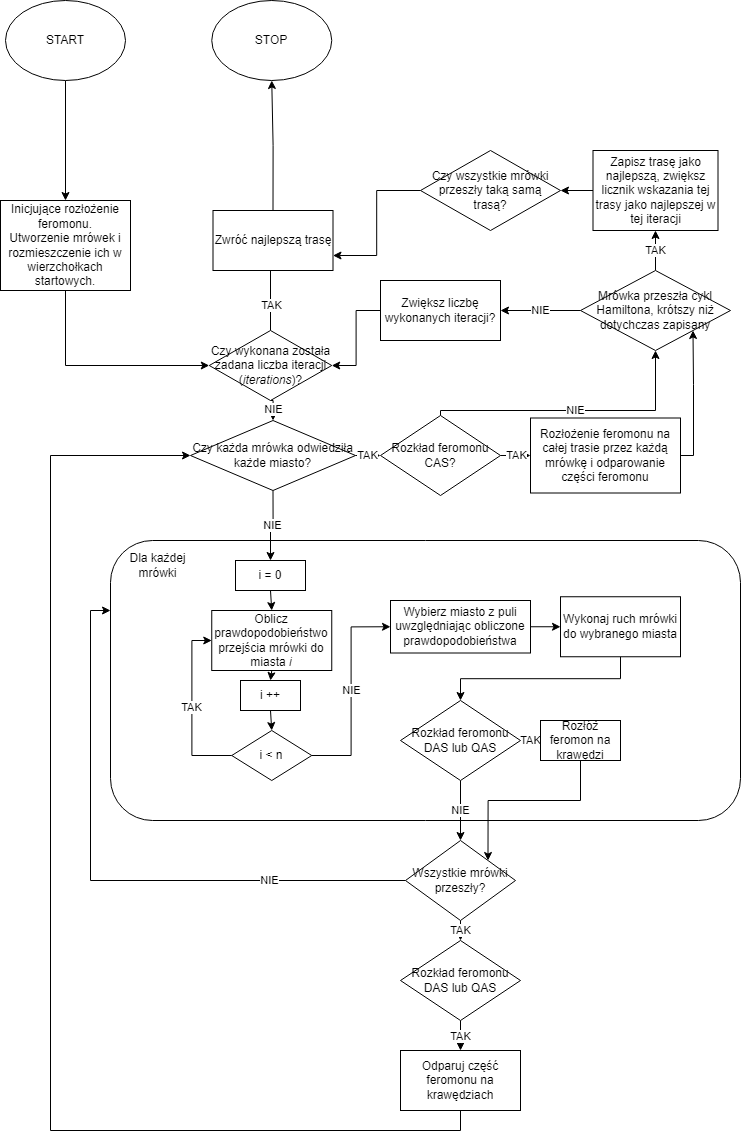

The diagram above was exported from draw.io. Its source (the exported page's mxGraphModel, read from the mxfile embedded in the PNG):
<mxGraphModel dx="2678" dy="2582" grid="1" gridSize="10" guides="1" tooltips="1" connect="1" arrows="1" fold="1" page="1" pageScale="1" pageWidth="1920" pageHeight="1200" math="0" shadow="0">
  <root>
    <mxCell id="0" />
    <mxCell id="1" parent="0" />
    <mxCell id="4dRA1pFD8XF2tuvusw5S-6" style="edgeStyle=orthogonalEdgeStyle;rounded=0;orthogonalLoop=1;jettySize=auto;html=1;exitX=0.5;exitY=1;exitDx=0;exitDy=0;entryX=0.5;entryY=0;entryDx=0;entryDy=0;" edge="1" parent="1" source="4dRA1pFD8XF2tuvusw5S-1" target="4dRA1pFD8XF2tuvusw5S-2">
      <mxGeometry relative="1" as="geometry" />
    </mxCell>
    <mxCell id="4dRA1pFD8XF2tuvusw5S-1" value="START" style="ellipse;whiteSpace=wrap;html=1;" vertex="1" parent="1">
      <mxGeometry x="-125" y="-20" width="120" height="80" as="geometry" />
    </mxCell>
    <mxCell id="4dRA1pFD8XF2tuvusw5S-7" style="edgeStyle=orthogonalEdgeStyle;rounded=0;orthogonalLoop=1;jettySize=auto;html=1;exitX=0.5;exitY=1;exitDx=0;exitDy=0;entryX=0;entryY=0.5;entryDx=0;entryDy=0;" edge="1" parent="1" source="4dRA1pFD8XF2tuvusw5S-2" target="4dRA1pFD8XF2tuvusw5S-3">
      <mxGeometry relative="1" as="geometry" />
    </mxCell>
    <mxCell id="4dRA1pFD8XF2tuvusw5S-2" value="Inicjujące rozłożenie feromonu.&lt;br&gt;Utworzenie mrówek i rozmieszczenie ich w wierzchołkach startowych." style="rounded=0;whiteSpace=wrap;html=1;" vertex="1" parent="1">
      <mxGeometry x="-130" y="180" width="130" height="90" as="geometry" />
    </mxCell>
    <mxCell id="4dRA1pFD8XF2tuvusw5S-8" style="edgeStyle=orthogonalEdgeStyle;rounded=0;orthogonalLoop=1;jettySize=auto;html=1;exitX=0.5;exitY=0;exitDx=0;exitDy=0;entryX=0.5;entryY=1;entryDx=0;entryDy=0;" edge="1" parent="1" source="4dRA1pFD8XF2tuvusw5S-3" target="4dRA1pFD8XF2tuvusw5S-59">
      <mxGeometry relative="1" as="geometry">
        <Array as="points">
          <mxPoint x="140" y="200" />
        </Array>
      </mxGeometry>
    </mxCell>
    <mxCell id="4dRA1pFD8XF2tuvusw5S-9" value="TAK" style="edgeLabel;html=1;align=center;verticalAlign=middle;resizable=0;points=[];" vertex="1" connectable="0" parent="4dRA1pFD8XF2tuvusw5S-8">
      <mxGeometry x="-0.6683" relative="1" as="geometry">
        <mxPoint as="offset" />
      </mxGeometry>
    </mxCell>
    <mxCell id="4dRA1pFD8XF2tuvusw5S-40" value="NIE" style="edgeStyle=orthogonalEdgeStyle;rounded=0;orthogonalLoop=1;jettySize=auto;html=1;exitX=0.5;exitY=1;exitDx=0;exitDy=0;entryX=0.5;entryY=0;entryDx=0;entryDy=0;" edge="1" parent="1" source="4dRA1pFD8XF2tuvusw5S-3" target="4dRA1pFD8XF2tuvusw5S-39">
      <mxGeometry relative="1" as="geometry" />
    </mxCell>
    <mxCell id="4dRA1pFD8XF2tuvusw5S-3" value="Czy wykonana została zadana liczba iteracji (&lt;i&gt;iterations&lt;/i&gt;)?" style="rhombus;whiteSpace=wrap;html=1;" vertex="1" parent="1">
      <mxGeometry x="78.75" y="310" width="122.5" height="70" as="geometry" />
    </mxCell>
    <mxCell id="4dRA1pFD8XF2tuvusw5S-4" value="" style="rounded=1;whiteSpace=wrap;html=1;" vertex="1" parent="1">
      <mxGeometry x="-20" y="520" width="630" height="280" as="geometry" />
    </mxCell>
    <mxCell id="4dRA1pFD8XF2tuvusw5S-5" value="STOP" style="ellipse;whiteSpace=wrap;html=1;" vertex="1" parent="1">
      <mxGeometry x="81.25" y="-20" width="120" height="80" as="geometry" />
    </mxCell>
    <mxCell id="4dRA1pFD8XF2tuvusw5S-11" value="Dla każdej mrówki" style="text;html=1;strokeColor=none;fillColor=none;align=center;verticalAlign=middle;whiteSpace=wrap;rounded=0;" vertex="1" parent="1">
      <mxGeometry x="-15" y="530" width="85" height="30" as="geometry" />
    </mxCell>
    <mxCell id="4dRA1pFD8XF2tuvusw5S-17" style="edgeStyle=orthogonalEdgeStyle;rounded=0;orthogonalLoop=1;jettySize=auto;html=1;exitX=0.5;exitY=1;exitDx=0;exitDy=0;entryX=0.5;entryY=0;entryDx=0;entryDy=0;" edge="1" parent="1" source="4dRA1pFD8XF2tuvusw5S-12" target="4dRA1pFD8XF2tuvusw5S-14">
      <mxGeometry relative="1" as="geometry" />
    </mxCell>
    <mxCell id="4dRA1pFD8XF2tuvusw5S-12" value="i = 0" style="rounded=0;whiteSpace=wrap;html=1;" vertex="1" parent="1">
      <mxGeometry x="105" y="540" width="70" height="30" as="geometry" />
    </mxCell>
    <mxCell id="4dRA1pFD8XF2tuvusw5S-20" value="TAK" style="edgeStyle=orthogonalEdgeStyle;rounded=0;orthogonalLoop=1;jettySize=auto;html=1;exitX=0;exitY=0.5;exitDx=0;exitDy=0;entryX=0;entryY=0.5;entryDx=0;entryDy=0;" edge="1" parent="1" source="4dRA1pFD8XF2tuvusw5S-13" target="4dRA1pFD8XF2tuvusw5S-14">
      <mxGeometry relative="1" as="geometry" />
    </mxCell>
    <mxCell id="4dRA1pFD8XF2tuvusw5S-22" value="NIE" style="edgeStyle=orthogonalEdgeStyle;rounded=0;orthogonalLoop=1;jettySize=auto;html=1;exitX=1;exitY=0.5;exitDx=0;exitDy=0;entryX=0;entryY=0.5;entryDx=0;entryDy=0;" edge="1" parent="1" source="4dRA1pFD8XF2tuvusw5S-13" target="4dRA1pFD8XF2tuvusw5S-21">
      <mxGeometry relative="1" as="geometry" />
    </mxCell>
    <mxCell id="4dRA1pFD8XF2tuvusw5S-13" value="i &amp;lt; n" style="rhombus;whiteSpace=wrap;html=1;" vertex="1" parent="1">
      <mxGeometry x="101.25" y="710" width="80" height="50" as="geometry" />
    </mxCell>
    <mxCell id="4dRA1pFD8XF2tuvusw5S-18" style="edgeStyle=orthogonalEdgeStyle;rounded=0;orthogonalLoop=1;jettySize=auto;html=1;exitX=0.5;exitY=1;exitDx=0;exitDy=0;entryX=0.5;entryY=0;entryDx=0;entryDy=0;" edge="1" parent="1" source="4dRA1pFD8XF2tuvusw5S-14" target="4dRA1pFD8XF2tuvusw5S-15">
      <mxGeometry relative="1" as="geometry" />
    </mxCell>
    <mxCell id="4dRA1pFD8XF2tuvusw5S-14" value="Oblicz prawdopodobieństwo przejścia mrówki do miasta &lt;i&gt;i&lt;/i&gt;" style="rounded=0;whiteSpace=wrap;html=1;" vertex="1" parent="1">
      <mxGeometry x="81.25" y="590" width="120" height="60" as="geometry" />
    </mxCell>
    <mxCell id="4dRA1pFD8XF2tuvusw5S-19" style="edgeStyle=orthogonalEdgeStyle;rounded=0;orthogonalLoop=1;jettySize=auto;html=1;exitX=0.5;exitY=1;exitDx=0;exitDy=0;entryX=0.5;entryY=0;entryDx=0;entryDy=0;" edge="1" parent="1" source="4dRA1pFD8XF2tuvusw5S-15" target="4dRA1pFD8XF2tuvusw5S-13">
      <mxGeometry relative="1" as="geometry" />
    </mxCell>
    <mxCell id="4dRA1pFD8XF2tuvusw5S-15" value="i ++" style="rounded=0;whiteSpace=wrap;html=1;" vertex="1" parent="1">
      <mxGeometry x="110" y="660" width="60" height="30" as="geometry" />
    </mxCell>
    <mxCell id="4dRA1pFD8XF2tuvusw5S-16" value="NIE" style="edgeStyle=orthogonalEdgeStyle;rounded=0;orthogonalLoop=1;jettySize=auto;html=1;exitX=0.5;exitY=1;exitDx=0;exitDy=0;entryX=0.5;entryY=0;entryDx=0;entryDy=0;" edge="1" parent="1" source="4dRA1pFD8XF2tuvusw5S-39" target="4dRA1pFD8XF2tuvusw5S-12">
      <mxGeometry relative="1" as="geometry">
        <mxPoint x="140" y="500" as="sourcePoint" />
      </mxGeometry>
    </mxCell>
    <mxCell id="4dRA1pFD8XF2tuvusw5S-24" style="edgeStyle=orthogonalEdgeStyle;rounded=0;orthogonalLoop=1;jettySize=auto;html=1;exitX=1;exitY=0.5;exitDx=0;exitDy=0;entryX=0;entryY=0.5;entryDx=0;entryDy=0;" edge="1" parent="1" source="4dRA1pFD8XF2tuvusw5S-21" target="4dRA1pFD8XF2tuvusw5S-23">
      <mxGeometry relative="1" as="geometry" />
    </mxCell>
    <mxCell id="4dRA1pFD8XF2tuvusw5S-21" value="Wybierz miasto z puli uwzględniając obliczone prawdopodobieństwa" style="rounded=0;whiteSpace=wrap;html=1;" vertex="1" parent="1">
      <mxGeometry x="260" y="580" width="140" height="52.5" as="geometry" />
    </mxCell>
    <mxCell id="4dRA1pFD8XF2tuvusw5S-26" style="edgeStyle=orthogonalEdgeStyle;rounded=0;orthogonalLoop=1;jettySize=auto;html=1;exitX=0.5;exitY=1;exitDx=0;exitDy=0;entryX=0.5;entryY=0;entryDx=0;entryDy=0;" edge="1" parent="1" source="4dRA1pFD8XF2tuvusw5S-23" target="4dRA1pFD8XF2tuvusw5S-25">
      <mxGeometry relative="1" as="geometry" />
    </mxCell>
    <mxCell id="4dRA1pFD8XF2tuvusw5S-23" value="Wykonaj ruch mrówki do wybranego miasta" style="rounded=0;whiteSpace=wrap;html=1;" vertex="1" parent="1">
      <mxGeometry x="430" y="576.25" width="120" height="60" as="geometry" />
    </mxCell>
    <mxCell id="4dRA1pFD8XF2tuvusw5S-28" value="TAK" style="edgeStyle=orthogonalEdgeStyle;rounded=0;orthogonalLoop=1;jettySize=auto;html=1;exitX=1;exitY=0.5;exitDx=0;exitDy=0;entryX=0;entryY=0.5;entryDx=0;entryDy=0;" edge="1" parent="1" source="4dRA1pFD8XF2tuvusw5S-25" target="4dRA1pFD8XF2tuvusw5S-27">
      <mxGeometry relative="1" as="geometry" />
    </mxCell>
    <mxCell id="4dRA1pFD8XF2tuvusw5S-31" value="NIE" style="edgeStyle=orthogonalEdgeStyle;rounded=0;orthogonalLoop=1;jettySize=auto;html=1;exitX=0.5;exitY=1;exitDx=0;exitDy=0;entryX=0.5;entryY=0;entryDx=0;entryDy=0;" edge="1" parent="1" source="4dRA1pFD8XF2tuvusw5S-25" target="4dRA1pFD8XF2tuvusw5S-30">
      <mxGeometry relative="1" as="geometry" />
    </mxCell>
    <mxCell id="4dRA1pFD8XF2tuvusw5S-25" value="Rozkład feromonu DAS lub QAS" style="rhombus;whiteSpace=wrap;html=1;" vertex="1" parent="1">
      <mxGeometry x="270" y="680" width="120" height="80" as="geometry" />
    </mxCell>
    <mxCell id="4dRA1pFD8XF2tuvusw5S-38" style="edgeStyle=orthogonalEdgeStyle;rounded=0;orthogonalLoop=1;jettySize=auto;html=1;exitX=0.5;exitY=1;exitDx=0;exitDy=0;entryX=1;entryY=0;entryDx=0;entryDy=0;" edge="1" parent="1" source="4dRA1pFD8XF2tuvusw5S-27" target="4dRA1pFD8XF2tuvusw5S-30">
      <mxGeometry relative="1" as="geometry" />
    </mxCell>
    <mxCell id="4dRA1pFD8XF2tuvusw5S-27" value="Rozłóż feromon na krawędzi" style="rounded=0;whiteSpace=wrap;html=1;" vertex="1" parent="1">
      <mxGeometry x="410" y="700" width="80" height="40" as="geometry" />
    </mxCell>
    <mxCell id="4dRA1pFD8XF2tuvusw5S-32" style="edgeStyle=orthogonalEdgeStyle;rounded=0;orthogonalLoop=1;jettySize=auto;html=1;exitX=0;exitY=0.5;exitDx=0;exitDy=0;entryX=0;entryY=0.25;entryDx=0;entryDy=0;" edge="1" parent="1" source="4dRA1pFD8XF2tuvusw5S-30" target="4dRA1pFD8XF2tuvusw5S-4">
      <mxGeometry relative="1" as="geometry" />
    </mxCell>
    <mxCell id="4dRA1pFD8XF2tuvusw5S-33" value="NIE" style="edgeLabel;html=1;align=center;verticalAlign=middle;resizable=0;points=[];" vertex="1" connectable="0" parent="4dRA1pFD8XF2tuvusw5S-32">
      <mxGeometry x="-0.5454" y="-1" relative="1" as="geometry">
        <mxPoint x="1" as="offset" />
      </mxGeometry>
    </mxCell>
    <mxCell id="4dRA1pFD8XF2tuvusw5S-35" value="TAK" style="edgeStyle=orthogonalEdgeStyle;rounded=0;orthogonalLoop=1;jettySize=auto;html=1;exitX=0.5;exitY=1;exitDx=0;exitDy=0;entryX=0.5;entryY=0;entryDx=0;entryDy=0;" edge="1" parent="1" source="4dRA1pFD8XF2tuvusw5S-30" target="4dRA1pFD8XF2tuvusw5S-34">
      <mxGeometry relative="1" as="geometry" />
    </mxCell>
    <mxCell id="4dRA1pFD8XF2tuvusw5S-30" value="Wszystkie mrówki przeszły?" style="rhombus;whiteSpace=wrap;html=1;" vertex="1" parent="1">
      <mxGeometry x="275" y="820" width="110" height="80" as="geometry" />
    </mxCell>
    <mxCell id="4dRA1pFD8XF2tuvusw5S-37" value="TAK" style="edgeStyle=orthogonalEdgeStyle;rounded=0;orthogonalLoop=1;jettySize=auto;html=1;exitX=0.5;exitY=1;exitDx=0;exitDy=0;entryX=0.5;entryY=0;entryDx=0;entryDy=0;" edge="1" parent="1" source="4dRA1pFD8XF2tuvusw5S-34" target="4dRA1pFD8XF2tuvusw5S-36">
      <mxGeometry relative="1" as="geometry" />
    </mxCell>
    <mxCell id="4dRA1pFD8XF2tuvusw5S-34" value="Rozkład feromonu DAS lub QAS" style="rhombus;whiteSpace=wrap;html=1;" vertex="1" parent="1">
      <mxGeometry x="270" y="920" width="120" height="80" as="geometry" />
    </mxCell>
    <mxCell id="4dRA1pFD8XF2tuvusw5S-41" style="edgeStyle=orthogonalEdgeStyle;rounded=0;orthogonalLoop=1;jettySize=auto;html=1;exitX=0.5;exitY=1;exitDx=0;exitDy=0;entryX=0;entryY=0.5;entryDx=0;entryDy=0;" edge="1" parent="1" source="4dRA1pFD8XF2tuvusw5S-36" target="4dRA1pFD8XF2tuvusw5S-39">
      <mxGeometry relative="1" as="geometry">
        <mxPoint x="-70" y="480" as="targetPoint" />
        <Array as="points">
          <mxPoint x="330" y="1110" />
          <mxPoint x="-80" y="1110" />
          <mxPoint x="-80" y="435" />
        </Array>
      </mxGeometry>
    </mxCell>
    <mxCell id="4dRA1pFD8XF2tuvusw5S-36" value="Odparuj część feromonu na krawędziach" style="rounded=0;whiteSpace=wrap;html=1;" vertex="1" parent="1">
      <mxGeometry x="270" y="1030" width="120" height="60" as="geometry" />
    </mxCell>
    <mxCell id="4dRA1pFD8XF2tuvusw5S-45" value="TAK" style="edgeStyle=orthogonalEdgeStyle;rounded=0;orthogonalLoop=1;jettySize=auto;html=1;exitX=1;exitY=0.5;exitDx=0;exitDy=0;entryX=0;entryY=0.5;entryDx=0;entryDy=0;" edge="1" parent="1" source="4dRA1pFD8XF2tuvusw5S-39" target="4dRA1pFD8XF2tuvusw5S-42">
      <mxGeometry relative="1" as="geometry" />
    </mxCell>
    <mxCell id="4dRA1pFD8XF2tuvusw5S-39" value="Czy każda mrówka odwiedziła każde miasto?" style="rhombus;whiteSpace=wrap;html=1;" vertex="1" parent="1">
      <mxGeometry x="60" y="400" width="165" height="70" as="geometry" />
    </mxCell>
    <mxCell id="4dRA1pFD8XF2tuvusw5S-44" value="TAK" style="edgeStyle=orthogonalEdgeStyle;rounded=0;orthogonalLoop=1;jettySize=auto;html=1;exitX=1;exitY=0.5;exitDx=0;exitDy=0;entryX=0;entryY=0.5;entryDx=0;entryDy=0;" edge="1" parent="1" source="4dRA1pFD8XF2tuvusw5S-42" target="4dRA1pFD8XF2tuvusw5S-43">
      <mxGeometry relative="1" as="geometry" />
    </mxCell>
    <mxCell id="4dRA1pFD8XF2tuvusw5S-48" value="NIE" style="edgeStyle=orthogonalEdgeStyle;rounded=0;orthogonalLoop=1;jettySize=auto;html=1;exitX=0.5;exitY=0;exitDx=0;exitDy=0;entryX=0.5;entryY=1;entryDx=0;entryDy=0;" edge="1" parent="1" source="4dRA1pFD8XF2tuvusw5S-42" target="4dRA1pFD8XF2tuvusw5S-51">
      <mxGeometry relative="1" as="geometry">
        <Array as="points">
          <mxPoint x="310" y="390" />
          <mxPoint x="525" y="390" />
        </Array>
      </mxGeometry>
    </mxCell>
    <mxCell id="4dRA1pFD8XF2tuvusw5S-42" value="Rozkład feromonu CAS?" style="rhombus;whiteSpace=wrap;html=1;" vertex="1" parent="1">
      <mxGeometry x="250" y="395" width="120" height="80" as="geometry" />
    </mxCell>
    <mxCell id="4dRA1pFD8XF2tuvusw5S-49" style="edgeStyle=orthogonalEdgeStyle;rounded=0;orthogonalLoop=1;jettySize=auto;html=1;exitX=1;exitY=0.5;exitDx=0;exitDy=0;entryX=1;entryY=1;entryDx=0;entryDy=0;" edge="1" parent="1" source="4dRA1pFD8XF2tuvusw5S-43" target="4dRA1pFD8XF2tuvusw5S-51">
      <mxGeometry relative="1" as="geometry">
        <Array as="points">
          <mxPoint x="563" y="435" />
          <mxPoint x="563" y="364" />
        </Array>
      </mxGeometry>
    </mxCell>
    <mxCell id="4dRA1pFD8XF2tuvusw5S-43" value="Rozłożenie feromonu na całej trasie przez każdą mrówkę i odparowanie części feromonu" style="rounded=0;whiteSpace=wrap;html=1;" vertex="1" parent="1">
      <mxGeometry x="400" y="397.5" width="150" height="75" as="geometry" />
    </mxCell>
    <mxCell id="4dRA1pFD8XF2tuvusw5S-47" style="edgeStyle=orthogonalEdgeStyle;rounded=0;orthogonalLoop=1;jettySize=auto;html=1;exitX=0;exitY=0.5;exitDx=0;exitDy=0;entryX=1;entryY=0.5;entryDx=0;entryDy=0;" edge="1" parent="1" source="4dRA1pFD8XF2tuvusw5S-46" target="4dRA1pFD8XF2tuvusw5S-3">
      <mxGeometry relative="1" as="geometry" />
    </mxCell>
    <mxCell id="4dRA1pFD8XF2tuvusw5S-46" value="Zwiększ liczbę wykonanych iteracji?" style="rounded=0;whiteSpace=wrap;html=1;" vertex="1" parent="1">
      <mxGeometry x="250" y="260" width="120" height="60" as="geometry" />
    </mxCell>
    <mxCell id="4dRA1pFD8XF2tuvusw5S-53" value="TAK" style="edgeStyle=orthogonalEdgeStyle;rounded=0;orthogonalLoop=1;jettySize=auto;html=1;exitX=0.5;exitY=0;exitDx=0;exitDy=0;entryX=0.5;entryY=1;entryDx=0;entryDy=0;" edge="1" parent="1" source="4dRA1pFD8XF2tuvusw5S-51" target="4dRA1pFD8XF2tuvusw5S-52">
      <mxGeometry relative="1" as="geometry" />
    </mxCell>
    <mxCell id="4dRA1pFD8XF2tuvusw5S-55" value="NIE" style="edgeStyle=orthogonalEdgeStyle;rounded=0;orthogonalLoop=1;jettySize=auto;html=1;exitX=0;exitY=0.5;exitDx=0;exitDy=0;entryX=1;entryY=0.5;entryDx=0;entryDy=0;" edge="1" parent="1" source="4dRA1pFD8XF2tuvusw5S-51" target="4dRA1pFD8XF2tuvusw5S-46">
      <mxGeometry relative="1" as="geometry" />
    </mxCell>
    <mxCell id="4dRA1pFD8XF2tuvusw5S-51" value="Mrówka przeszła cykl Hamiltona, krótszy niż dotychczas zapisany" style="rhombus;whiteSpace=wrap;html=1;" vertex="1" parent="1">
      <mxGeometry x="450" y="250" width="150" height="80" as="geometry" />
    </mxCell>
    <mxCell id="4dRA1pFD8XF2tuvusw5S-58" style="edgeStyle=orthogonalEdgeStyle;rounded=0;orthogonalLoop=1;jettySize=auto;html=1;exitX=0;exitY=0.5;exitDx=0;exitDy=0;entryX=1;entryY=0.5;entryDx=0;entryDy=0;" edge="1" parent="1" source="4dRA1pFD8XF2tuvusw5S-52" target="4dRA1pFD8XF2tuvusw5S-54">
      <mxGeometry relative="1" as="geometry" />
    </mxCell>
    <mxCell id="4dRA1pFD8XF2tuvusw5S-52" value="Zapisz trasę jako najlepszą, zwiększ licznik wskazania tej trasy jako najlepszej w tej iteracji" style="rounded=0;whiteSpace=wrap;html=1;" vertex="1" parent="1">
      <mxGeometry x="462.5" y="130" width="125" height="80" as="geometry" />
    </mxCell>
    <mxCell id="4dRA1pFD8XF2tuvusw5S-60" style="edgeStyle=orthogonalEdgeStyle;rounded=0;orthogonalLoop=1;jettySize=auto;html=1;exitX=0;exitY=0.5;exitDx=0;exitDy=0;entryX=1;entryY=0.75;entryDx=0;entryDy=0;" edge="1" parent="1" source="4dRA1pFD8XF2tuvusw5S-54" target="4dRA1pFD8XF2tuvusw5S-59">
      <mxGeometry relative="1" as="geometry" />
    </mxCell>
    <mxCell id="4dRA1pFD8XF2tuvusw5S-54" value="Czy wszystkie mrówki przeszły taką samą trasą?" style="rhombus;whiteSpace=wrap;html=1;" vertex="1" parent="1">
      <mxGeometry x="290" y="130" width="140" height="80" as="geometry" />
    </mxCell>
    <mxCell id="4dRA1pFD8XF2tuvusw5S-61" style="edgeStyle=orthogonalEdgeStyle;rounded=0;orthogonalLoop=1;jettySize=auto;html=1;exitX=0.5;exitY=0;exitDx=0;exitDy=0;entryX=0.5;entryY=1;entryDx=0;entryDy=0;" edge="1" parent="1" source="4dRA1pFD8XF2tuvusw5S-59" target="4dRA1pFD8XF2tuvusw5S-5">
      <mxGeometry relative="1" as="geometry" />
    </mxCell>
    <mxCell id="4dRA1pFD8XF2tuvusw5S-59" value="Zwróć najlepszą trasę" style="rounded=0;whiteSpace=wrap;html=1;" vertex="1" parent="1">
      <mxGeometry x="82.5" y="190" width="120" height="60" as="geometry" />
    </mxCell>
  </root>
</mxGraphModel>